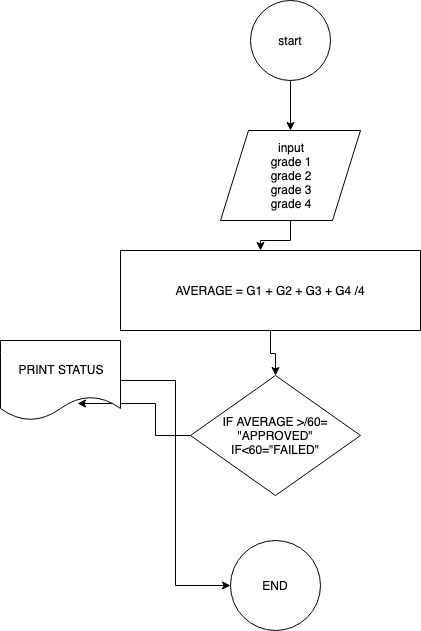

The diagram above was exported from draw.io. Its source (the exported page's mxGraphModel, read from the mxfile embedded in the PNG):
<mxGraphModel dx="706" dy="681" grid="1" gridSize="10" guides="1" tooltips="1" connect="1" arrows="1" fold="1" page="1" pageScale="1" pageWidth="850" pageHeight="1100" math="0" shadow="0">
  <root>
    <mxCell id="0" />
    <mxCell id="1" parent="0" />
    <mxCell id="Tk4hXQ4tTcAwBbQUFsPX-3" style="edgeStyle=orthogonalEdgeStyle;rounded=0;orthogonalLoop=1;jettySize=auto;html=1;entryX=0.5;entryY=0;entryDx=0;entryDy=0;" edge="1" parent="1" source="Tk4hXQ4tTcAwBbQUFsPX-1" target="Tk4hXQ4tTcAwBbQUFsPX-2">
      <mxGeometry relative="1" as="geometry" />
    </mxCell>
    <mxCell id="Tk4hXQ4tTcAwBbQUFsPX-1" value="start" style="ellipse;whiteSpace=wrap;html=1;aspect=fixed;" vertex="1" parent="1">
      <mxGeometry x="310" y="20" width="80" height="80" as="geometry" />
    </mxCell>
    <mxCell id="Tk4hXQ4tTcAwBbQUFsPX-5" style="edgeStyle=orthogonalEdgeStyle;rounded=0;orthogonalLoop=1;jettySize=auto;html=1;entryX=0.5;entryY=0;entryDx=0;entryDy=0;" edge="1" parent="1" source="Tk4hXQ4tTcAwBbQUFsPX-2">
      <mxGeometry relative="1" as="geometry">
        <mxPoint x="320" y="270" as="targetPoint" />
      </mxGeometry>
    </mxCell>
    <mxCell id="Tk4hXQ4tTcAwBbQUFsPX-2" value="input&lt;br&gt;grade 1&lt;br&gt;grade 2&lt;br&gt;grade 3&lt;br&gt;grade 4&lt;br&gt;" style="shape=parallelogram;perimeter=parallelogramPerimeter;whiteSpace=wrap;html=1;" vertex="1" parent="1">
      <mxGeometry x="280" y="150" width="140" height="90" as="geometry" />
    </mxCell>
    <mxCell id="Tk4hXQ4tTcAwBbQUFsPX-8" style="edgeStyle=orthogonalEdgeStyle;rounded=0;orthogonalLoop=1;jettySize=auto;html=1;entryX=0.5;entryY=0;entryDx=0;entryDy=0;" edge="1" parent="1" source="Tk4hXQ4tTcAwBbQUFsPX-6" target="Tk4hXQ4tTcAwBbQUFsPX-7">
      <mxGeometry relative="1" as="geometry" />
    </mxCell>
    <mxCell id="Tk4hXQ4tTcAwBbQUFsPX-6" value="AVERAGE = G1 + G2 + G3 + G4 /4" style="rounded=0;whiteSpace=wrap;html=1;" vertex="1" parent="1">
      <mxGeometry x="180" y="270" width="300" height="80" as="geometry" />
    </mxCell>
    <mxCell id="Tk4hXQ4tTcAwBbQUFsPX-14" style="edgeStyle=orthogonalEdgeStyle;rounded=0;orthogonalLoop=1;jettySize=auto;html=1;entryX=0.642;entryY=0.788;entryDx=0;entryDy=0;entryPerimeter=0;" edge="1" parent="1" source="Tk4hXQ4tTcAwBbQUFsPX-7" target="Tk4hXQ4tTcAwBbQUFsPX-12">
      <mxGeometry relative="1" as="geometry" />
    </mxCell>
    <mxCell id="Tk4hXQ4tTcAwBbQUFsPX-7" value="IF AVERAGE &amp;gt;/60= &quot;APPROVED&quot;&lt;br&gt;IF&amp;lt;60=&quot;FAILED&quot;" style="rhombus;whiteSpace=wrap;html=1;" vertex="1" parent="1">
      <mxGeometry x="250" y="395" width="170" height="120" as="geometry" />
    </mxCell>
    <mxCell id="Tk4hXQ4tTcAwBbQUFsPX-9" value="END" style="ellipse;whiteSpace=wrap;html=1;aspect=fixed;" vertex="1" parent="1">
      <mxGeometry x="290" y="560" width="90" height="90" as="geometry" />
    </mxCell>
    <mxCell id="Tk4hXQ4tTcAwBbQUFsPX-15" style="edgeStyle=orthogonalEdgeStyle;rounded=0;orthogonalLoop=1;jettySize=auto;html=1;entryX=0;entryY=0.5;entryDx=0;entryDy=0;" edge="1" parent="1" source="Tk4hXQ4tTcAwBbQUFsPX-12" target="Tk4hXQ4tTcAwBbQUFsPX-9">
      <mxGeometry relative="1" as="geometry" />
    </mxCell>
    <mxCell id="Tk4hXQ4tTcAwBbQUFsPX-12" value="PRINT STATUS" style="shape=document;whiteSpace=wrap;html=1;boundedLbl=1;" vertex="1" parent="1">
      <mxGeometry x="60" y="360" width="120" height="80" as="geometry" />
    </mxCell>
  </root>
</mxGraphModel>